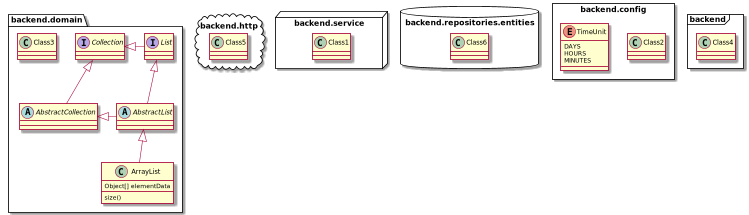

The diagram above was rendered by PlantUML. Its source (embedded in the PNG):
@startuml
'https://plantuml.com/class-diagram
scale 750 width

package backend.domain <<Folder>> {
  class Class3
  abstract class AbstractList
  abstract AbstractCollection
  interface List
  interface Collection

  List <|-- AbstractList
  Collection <|-- AbstractCollection

  Collection <|- List
  AbstractCollection <|- AbstractList
  AbstractList <|-- ArrayList

  class ArrayList {
  Object[] elementData
  size()
  }

}

package backend.http <<Cloud>> {
  class Class5
}

package backend.service <<Node>> {
  class Class1
}

package backend.repositories.entities <<Database>> {
  class Class6
  abstract class AbstractList
}

package backend.config <<Rectangle>> {
  class Class2
  enum TimeUnit {
  DAYS
  HOURS
  MINUTES
  }

}

package backend <<Frame>> {
  class Class4
}

@enduml